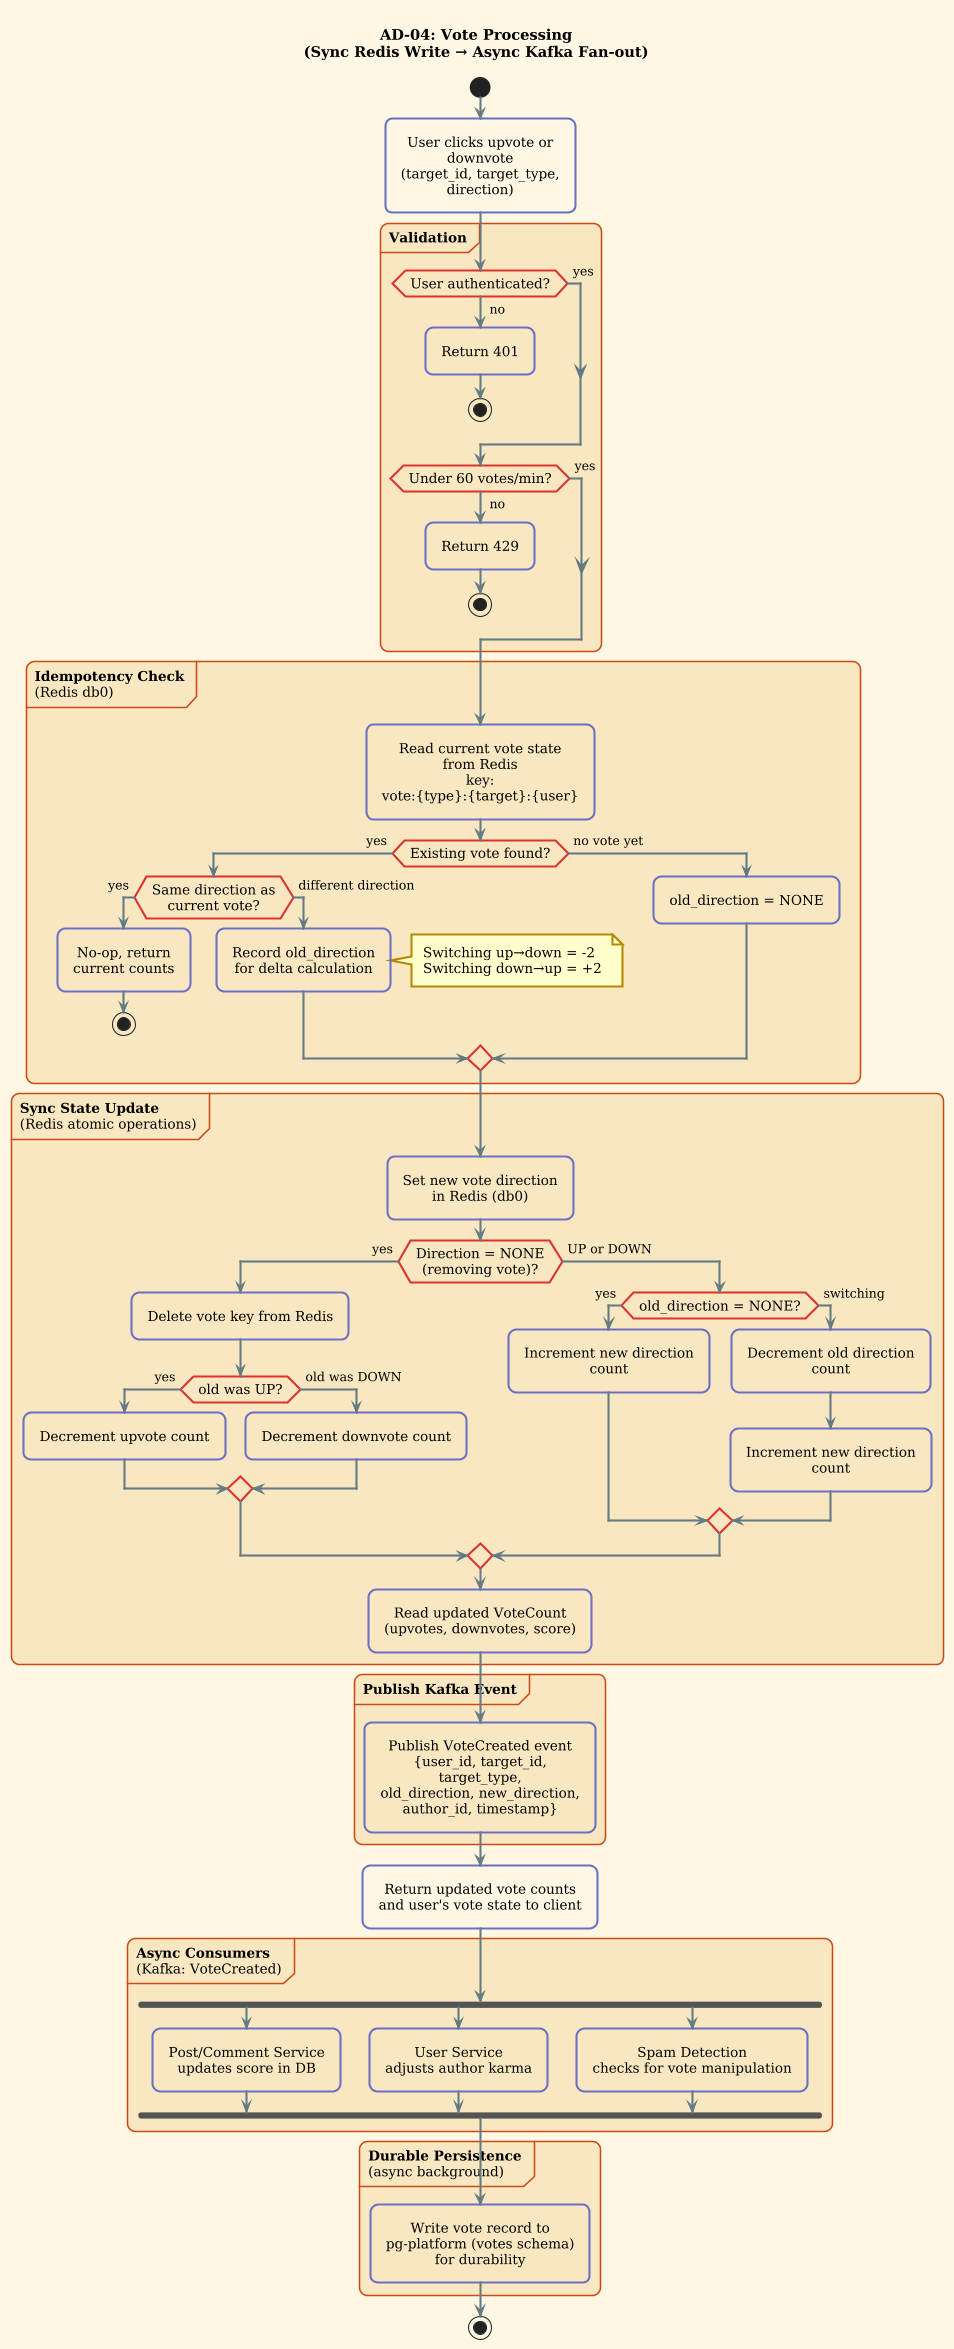

The diagram above was rendered by PlantUML. Its source (embedded in the PNG):
@startuml
!theme sunlust
skinparam defaultFontSize 13
skinparam ActivityFontSize 13
skinparam ArrowFontSize 12
skinparam padding 5

title AD-04: Vote Processing\n(Sync Redis Write → Async Kafka Fan-out)

start

:User clicks upvote or downvote\n(target_id, target_type, direction);

partition "**Validation**" {
    if (User authenticated?) then (yes)
    else (no)
        :Return 401;
        stop
    endif

    if (Under 60 votes/min?) then (yes)
    else (no)
        :Return 429;
        stop
    endif
}

partition "**Idempotency Check**\n(Redis db0)" {
    :Read current vote state\nfrom Redis\nkey: vote:{type}:{target}:{user};

    if (Existing vote found?) then (yes)
        if (Same direction as\ncurrent vote?) then (yes)
            :No-op, return\ncurrent counts;
            stop
        else (different direction)
            :Record old_direction\nfor delta calculation;
            note right
                Switching up→down = -2
                Switching down→up = +2
            end note
        endif
    else (no vote yet)
        :old_direction = NONE;
    endif
}

partition "**Sync State Update**\n(Redis atomic operations)" {
    :Set new vote direction\nin Redis (db0);

    if (Direction = NONE\n(removing vote)?) then (yes)
        :Delete vote key from Redis;
        if (old was UP?) then (yes)
            :Decrement upvote count;
        else (old was DOWN)
            :Decrement downvote count;
        endif
    else (UP or DOWN)
        if (old_direction = NONE?) then (yes)
            :Increment new direction count;
        else (switching)
            :Decrement old direction count;
            :Increment new direction count;
        endif
    endif

    :Read updated VoteCount\n(upvotes, downvotes, score);
}

partition "**Publish Kafka Event**" {
    :Publish VoteCreated event\n{user_id, target_id, target_type,\nold_direction, new_direction,\nauthor_id, timestamp};
}

:Return updated vote counts\nand user's vote state to client;

partition "**Async Consumers**\n(Kafka: VoteCreated)" {
    fork
        :Post/Comment Service\nupdates score in DB;
    fork again
        :User Service\nadjusts author karma;
    fork again
        :Spam Detection\nchecks for vote manipulation;
    end fork
}

partition "**Durable Persistence**\n(async background)" {
    :Write vote record to\npg-platform (votes schema)\nfor durability;
}

stop
@enduml